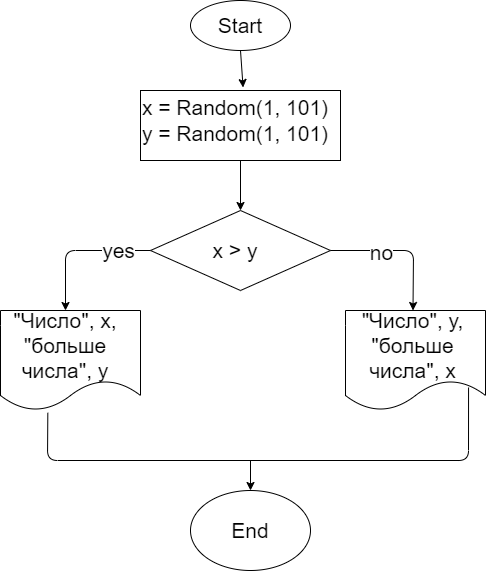

The diagram above was exported from draw.io. Its source (the exported page's mxGraphModel, read from the mxfile embedded in the PNG):
<mxGraphModel dx="564" dy="294" grid="1" gridSize="10" guides="1" tooltips="1" connect="1" arrows="1" fold="1" page="1" pageScale="1" pageWidth="1169" pageHeight="1654" math="0" shadow="0">
  <root>
    <mxCell id="0" />
    <mxCell id="1" parent="0" />
    <mxCell id="3" value="" style="ellipse;whiteSpace=wrap;html=1;" parent="1" vertex="1">
      <mxGeometry x="430" y="160" width="100" height="50" as="geometry" />
    </mxCell>
    <mxCell id="4" value="Start" style="text;html=1;strokeColor=none;fillColor=none;align=center;verticalAlign=middle;whiteSpace=wrap;rounded=0;fontSize=21;" parent="1" vertex="1">
      <mxGeometry x="440" y="170" width="80" height="30" as="geometry" />
    </mxCell>
    <mxCell id="5" value="" style="rounded=0;whiteSpace=wrap;html=1;fontSize=21;" parent="1" vertex="1">
      <mxGeometry x="380" y="250" width="200" height="70" as="geometry" />
    </mxCell>
    <mxCell id="6" value="x = Random(1, 101)&lt;br&gt;y = Random(1, 101)" style="text;html=1;strokeColor=none;fillColor=none;align=center;verticalAlign=middle;whiteSpace=wrap;rounded=0;fontSize=21;" parent="1" vertex="1">
      <mxGeometry x="380" y="250" width="190" height="60" as="geometry" />
    </mxCell>
    <mxCell id="8" value="" style="endArrow=classic;html=1;fontSize=21;exitX=0.5;exitY=1;exitDx=0;exitDy=0;entryX=0.54;entryY=-0.05;entryDx=0;entryDy=0;entryPerimeter=0;" parent="1" source="3" target="6" edge="1">
      <mxGeometry width="50" height="50" relative="1" as="geometry">
        <mxPoint x="500" y="310" as="sourcePoint" />
        <mxPoint x="550" y="260" as="targetPoint" />
      </mxGeometry>
    </mxCell>
    <mxCell id="9" value="" style="rhombus;whiteSpace=wrap;html=1;fontSize=21;" parent="1" vertex="1">
      <mxGeometry x="390" y="370" width="180" height="80" as="geometry" />
    </mxCell>
    <mxCell id="10" value="x &amp;gt; y" style="text;html=1;strokeColor=none;fillColor=none;align=center;verticalAlign=middle;whiteSpace=wrap;rounded=0;fontSize=21;" parent="1" vertex="1">
      <mxGeometry x="420" y="395" width="110" height="30" as="geometry" />
    </mxCell>
    <mxCell id="11" value="" style="endArrow=classic;html=1;fontSize=21;exitX=0.5;exitY=1;exitDx=0;exitDy=0;entryX=0.5;entryY=0;entryDx=0;entryDy=0;" parent="1" source="5" target="9" edge="1">
      <mxGeometry width="50" height="50" relative="1" as="geometry">
        <mxPoint x="500" y="410" as="sourcePoint" />
        <mxPoint x="550" y="360" as="targetPoint" />
      </mxGeometry>
    </mxCell>
    <mxCell id="12" value="" style="shape=document;whiteSpace=wrap;html=1;boundedLbl=1;fontSize=21;" parent="1" vertex="1">
      <mxGeometry x="240" y="470" width="140" height="100" as="geometry" />
    </mxCell>
    <mxCell id="13" value="&quot;Число&quot;, x, &quot;больше числа&quot;, y" style="text;html=1;strokeColor=none;fillColor=none;align=center;verticalAlign=middle;whiteSpace=wrap;rounded=0;fontSize=21;" parent="1" vertex="1">
      <mxGeometry x="240" y="470" width="130" height="70" as="geometry" />
    </mxCell>
    <mxCell id="14" value="" style="endArrow=classic;html=1;fontSize=21;exitX=0;exitY=0.5;exitDx=0;exitDy=0;entryX=0.5;entryY=0;entryDx=0;entryDy=0;" parent="1" source="9" target="13" edge="1">
      <mxGeometry width="50" height="50" relative="1" as="geometry">
        <mxPoint x="470" y="480" as="sourcePoint" />
        <mxPoint x="520" y="430" as="targetPoint" />
        <Array as="points">
          <mxPoint x="305" y="410" />
        </Array>
      </mxGeometry>
    </mxCell>
    <mxCell id="15" value="yes" style="edgeLabel;html=1;align=center;verticalAlign=middle;resizable=0;points=[];fontSize=21;" parent="14" vertex="1" connectable="0">
      <mxGeometry x="-0.5494" y="-1" relative="1" as="geometry">
        <mxPoint as="offset" />
      </mxGeometry>
    </mxCell>
    <mxCell id="16" value="" style="shape=document;whiteSpace=wrap;html=1;boundedLbl=1;fontSize=21;" parent="1" vertex="1">
      <mxGeometry x="585" y="470" width="140" height="100" as="geometry" />
    </mxCell>
    <mxCell id="17" value="&quot;Число&quot;, y, &quot;больше числа&quot;, x" style="text;html=1;strokeColor=none;fillColor=none;align=center;verticalAlign=middle;whiteSpace=wrap;rounded=0;fontSize=21;" parent="1" vertex="1">
      <mxGeometry x="585" y="470" width="135" height="70" as="geometry" />
    </mxCell>
    <mxCell id="18" value="" style="endArrow=classic;html=1;fontSize=21;entryX=0.5;entryY=0;entryDx=0;entryDy=0;exitX=1;exitY=0.5;exitDx=0;exitDy=0;" parent="1" source="9" target="17" edge="1">
      <mxGeometry width="50" height="50" relative="1" as="geometry">
        <mxPoint x="470" y="460" as="sourcePoint" />
        <mxPoint x="520" y="410" as="targetPoint" />
        <Array as="points">
          <mxPoint x="653" y="410" />
        </Array>
      </mxGeometry>
    </mxCell>
    <mxCell id="19" value="no" style="edgeLabel;html=1;align=center;verticalAlign=middle;resizable=0;points=[];fontSize=21;" parent="18" vertex="1" connectable="0">
      <mxGeometry x="-0.296" y="-1" relative="1" as="geometry">
        <mxPoint as="offset" />
      </mxGeometry>
    </mxCell>
    <mxCell id="20" value="" style="ellipse;whiteSpace=wrap;html=1;fontSize=21;" parent="1" vertex="1">
      <mxGeometry x="430" y="650" width="120" height="80" as="geometry" />
    </mxCell>
    <mxCell id="21" value="End" style="text;html=1;strokeColor=none;fillColor=none;align=center;verticalAlign=middle;whiteSpace=wrap;rounded=0;fontSize=21;" parent="1" vertex="1">
      <mxGeometry x="450" y="665" width="80" height="50" as="geometry" />
    </mxCell>
    <mxCell id="22" value="" style="endArrow=none;html=1;fontSize=21;exitX=0.338;exitY=1.023;exitDx=0;exitDy=0;exitPerimeter=0;entryX=0.879;entryY=0.77;entryDx=0;entryDy=0;entryPerimeter=0;" parent="1" source="12" target="16" edge="1">
      <mxGeometry width="50" height="50" relative="1" as="geometry">
        <mxPoint x="470" y="660" as="sourcePoint" />
        <mxPoint x="520" y="610" as="targetPoint" />
        <Array as="points">
          <mxPoint x="287" y="620" />
          <mxPoint x="708" y="620" />
        </Array>
      </mxGeometry>
    </mxCell>
    <mxCell id="23" value="" style="endArrow=classic;html=1;fontSize=21;entryX=0.5;entryY=0;entryDx=0;entryDy=0;" parent="1" target="20" edge="1">
      <mxGeometry width="50" height="50" relative="1" as="geometry">
        <mxPoint x="490" y="620" as="sourcePoint" />
        <mxPoint x="520" y="610" as="targetPoint" />
      </mxGeometry>
    </mxCell>
  </root>
</mxGraphModel>